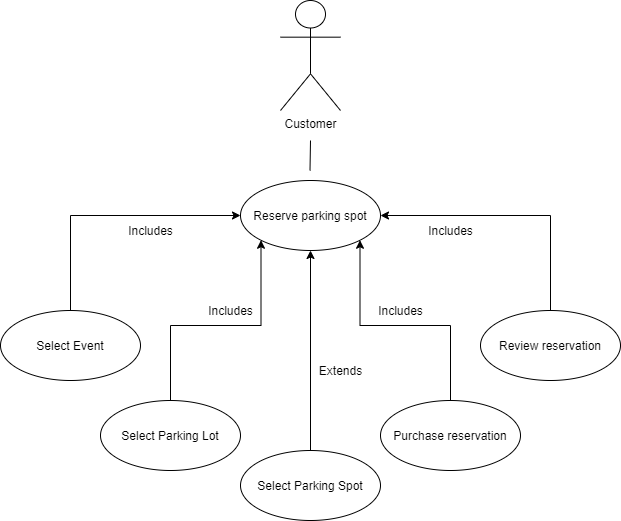

The diagram above was exported from draw.io. Its source (the exported page's mxGraphModel, read from the mxfile embedded in the PNG):
<mxGraphModel dx="1422" dy="762" grid="1" gridSize="10" guides="1" tooltips="1" connect="1" arrows="1" fold="1" page="1" pageScale="1" pageWidth="850" pageHeight="1100" math="0" shadow="0">
  <root>
    <mxCell id="0" />
    <mxCell id="1" parent="0" />
    <mxCell id="6Vmt0i7vHrysUuyEGdad-1" value="Customer" style="shape=umlActor;verticalLabelPosition=bottom;verticalAlign=top;html=1;" parent="1" vertex="1">
      <mxGeometry x="370" y="40" width="60" height="110" as="geometry" />
    </mxCell>
    <mxCell id="6Vmt0i7vHrysUuyEGdad-2" value="Reserve parking spot" style="ellipse;whiteSpace=wrap;html=1;" parent="1" vertex="1">
      <mxGeometry x="330" y="220" width="140" height="70" as="geometry" />
    </mxCell>
    <mxCell id="6Vmt0i7vHrysUuyEGdad-18" style="edgeStyle=orthogonalEdgeStyle;rounded=0;orthogonalLoop=1;jettySize=auto;html=1;exitX=0.5;exitY=0;exitDx=0;exitDy=0;entryX=0;entryY=1;entryDx=0;entryDy=0;" parent="1" source="6Vmt0i7vHrysUuyEGdad-3" target="6Vmt0i7vHrysUuyEGdad-2" edge="1">
      <mxGeometry relative="1" as="geometry">
        <mxPoint x="370" y="310" as="targetPoint" />
      </mxGeometry>
    </mxCell>
    <mxCell id="6Vmt0i7vHrysUuyEGdad-3" value="Select Parking Lot" style="ellipse;whiteSpace=wrap;html=1;" parent="1" vertex="1">
      <mxGeometry x="190" y="440" width="140" height="70" as="geometry" />
    </mxCell>
    <mxCell id="6Vmt0i7vHrysUuyEGdad-17" style="edgeStyle=orthogonalEdgeStyle;rounded=0;orthogonalLoop=1;jettySize=auto;html=1;exitX=0.5;exitY=0;exitDx=0;exitDy=0;entryX=1;entryY=1;entryDx=0;entryDy=0;" parent="1" source="6Vmt0i7vHrysUuyEGdad-4" target="6Vmt0i7vHrysUuyEGdad-2" edge="1">
      <mxGeometry relative="1" as="geometry" />
    </mxCell>
    <mxCell id="6Vmt0i7vHrysUuyEGdad-4" value="Purchase reservation" style="ellipse;whiteSpace=wrap;html=1;" parent="1" vertex="1">
      <mxGeometry x="470" y="440" width="140" height="70" as="geometry" />
    </mxCell>
    <mxCell id="6Vmt0i7vHrysUuyEGdad-16" style="edgeStyle=orthogonalEdgeStyle;rounded=0;orthogonalLoop=1;jettySize=auto;html=1;exitX=0.5;exitY=0;exitDx=0;exitDy=0;entryX=1;entryY=0.5;entryDx=0;entryDy=0;" parent="1" source="6Vmt0i7vHrysUuyEGdad-5" target="6Vmt0i7vHrysUuyEGdad-2" edge="1">
      <mxGeometry relative="1" as="geometry" />
    </mxCell>
    <mxCell id="6Vmt0i7vHrysUuyEGdad-5" value="Review reservation" style="ellipse;whiteSpace=wrap;html=1;" parent="1" vertex="1">
      <mxGeometry x="570" y="350" width="140" height="70" as="geometry" />
    </mxCell>
    <mxCell id="6Vmt0i7vHrysUuyEGdad-9" value="Includes" style="text;html=1;align=center;verticalAlign=middle;resizable=0;points=[];autosize=1;" parent="1" vertex="1">
      <mxGeometry x="210" y="260" width="60" height="20" as="geometry" />
    </mxCell>
    <mxCell id="6Vmt0i7vHrysUuyEGdad-10" value="Includes" style="text;html=1;align=center;verticalAlign=middle;resizable=0;points=[];autosize=1;" parent="1" vertex="1">
      <mxGeometry x="510" y="260" width="60" height="20" as="geometry" />
    </mxCell>
    <mxCell id="6Vmt0i7vHrysUuyEGdad-11" value="Includes" style="text;html=1;align=center;verticalAlign=middle;resizable=0;points=[];autosize=1;" parent="1" vertex="1">
      <mxGeometry x="290" y="340" width="60" height="20" as="geometry" />
    </mxCell>
    <mxCell id="6Vmt0i7vHrysUuyEGdad-12" value="" style="endArrow=none;html=1;" parent="1" edge="1">
      <mxGeometry width="50" height="50" relative="1" as="geometry">
        <mxPoint x="399.5" y="210" as="sourcePoint" />
        <mxPoint x="400" y="180" as="targetPoint" />
      </mxGeometry>
    </mxCell>
    <mxCell id="6Vmt0i7vHrysUuyEGdad-15" style="edgeStyle=orthogonalEdgeStyle;rounded=0;orthogonalLoop=1;jettySize=auto;html=1;exitX=0.5;exitY=0;exitDx=0;exitDy=0;entryX=0;entryY=0.5;entryDx=0;entryDy=0;" parent="1" source="6Vmt0i7vHrysUuyEGdad-13" target="6Vmt0i7vHrysUuyEGdad-2" edge="1">
      <mxGeometry relative="1" as="geometry" />
    </mxCell>
    <mxCell id="6Vmt0i7vHrysUuyEGdad-13" value="Select Event" style="ellipse;whiteSpace=wrap;html=1;" parent="1" vertex="1">
      <mxGeometry x="90" y="350" width="140" height="70" as="geometry" />
    </mxCell>
    <mxCell id="6Vmt0i7vHrysUuyEGdad-19" value="Includes" style="text;html=1;align=center;verticalAlign=middle;resizable=0;points=[];autosize=1;" parent="1" vertex="1">
      <mxGeometry x="460" y="340" width="60" height="20" as="geometry" />
    </mxCell>
    <mxCell id="_fI6w2nrLj7vSY02vJHo-2" style="edgeStyle=orthogonalEdgeStyle;rounded=0;orthogonalLoop=1;jettySize=auto;html=1;exitX=0.5;exitY=0;exitDx=0;exitDy=0;" parent="1" source="_fI6w2nrLj7vSY02vJHo-1" target="6Vmt0i7vHrysUuyEGdad-2" edge="1">
      <mxGeometry relative="1" as="geometry" />
    </mxCell>
    <mxCell id="_fI6w2nrLj7vSY02vJHo-1" value="Select Parking Spot" style="ellipse;whiteSpace=wrap;html=1;" parent="1" vertex="1">
      <mxGeometry x="330" y="490" width="140" height="70" as="geometry" />
    </mxCell>
    <mxCell id="_fI6w2nrLj7vSY02vJHo-3" value="Extends" style="text;html=1;align=center;verticalAlign=middle;resizable=0;points=[];autosize=1;" parent="1" vertex="1">
      <mxGeometry x="400" y="400" width="60" height="20" as="geometry" />
    </mxCell>
  </root>
</mxGraphModel>